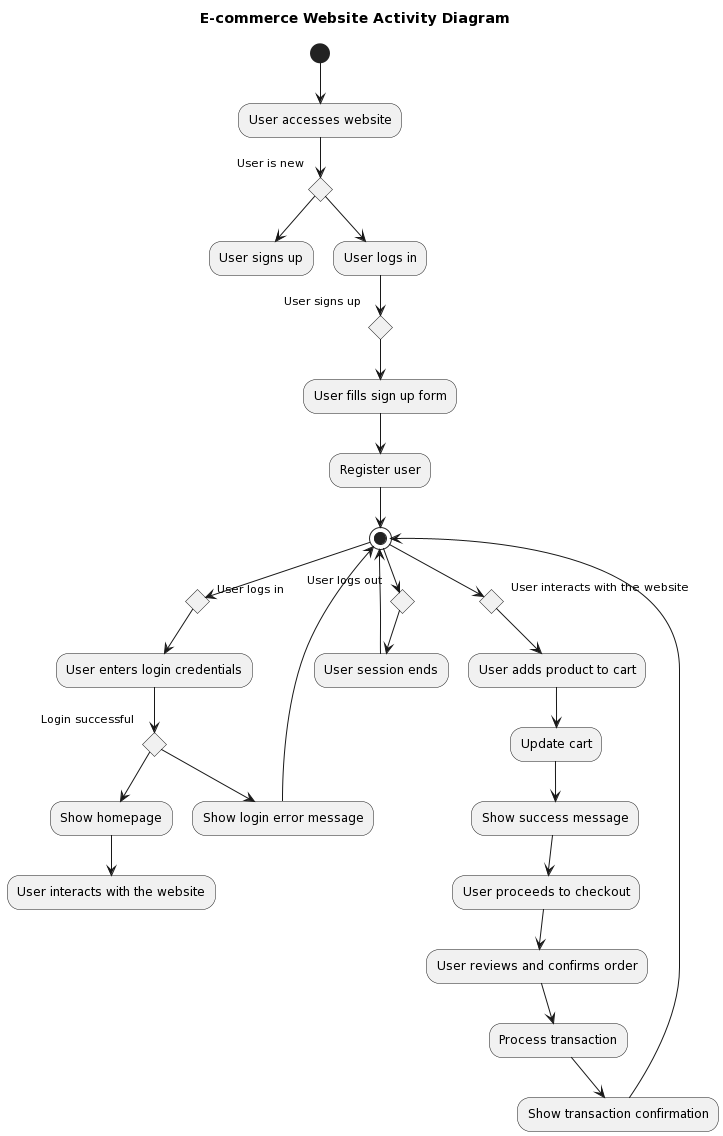

The diagram above was rendered by PlantUML. Its source (embedded in the PNG):
@startuml
title E-commerce Website Activity Diagram

(*) --> "User accesses website"

if "User is new" then
  --> "User signs up"
else
  --> "User logs in"
endif

if "User signs up" then
  --> "User fills sign up form"
  --> "Register user"
  --> (*)
endif

if "User logs in" then
  --> "User enters login credentials"
  --> if "Login successful" then
        --> "Show homepage"
        --> "User interacts with the website"
    else
        --> "Show login error message"
        --> (*)
    endif
endif

if "User interacts with the website" then
  --> "User adds product to cart"
  --> "Update cart"
  --> "Show success message"
  --> "User proceeds to checkout"
  --> "User reviews and confirms order"
  --> "Process transaction"
  --> "Show transaction confirmation"
  --> (*)
endif

if "User logs out" then
  --> "User session ends"
  --> (*)
endif
@enduml